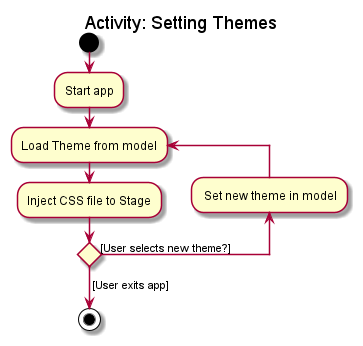

The diagram above was rendered by PlantUML. Its source (embedded in the PNG):
@startuml
title Activity: Setting Themes

start
:Start app;

'Since the beta syntax does not support placing the condition outside the
'diamond we place it as the true branch instead.

repeat :Load Theme from model;
:Inject CSS file to Stage;
backward: Set new theme in model;

repeat while () is ([User selects new theme?])
-> [User exits app];

stop
@enduml